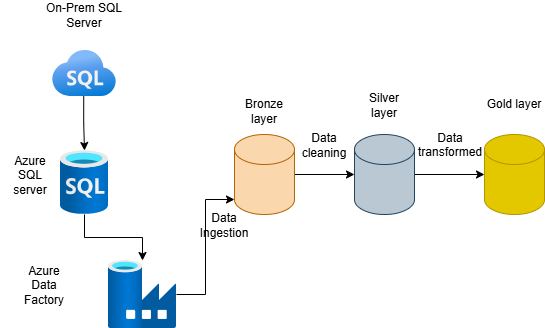

The diagram above was exported from draw.io. Its source (the exported page's mxGraphModel, read from the mxfile embedded in the PNG):
<mxGraphModel dx="1042" dy="527" grid="1" gridSize="10" guides="1" tooltips="1" connect="1" arrows="1" fold="1" page="1" pageScale="1" pageWidth="850" pageHeight="1100" math="0" shadow="0">
  <root>
    <mxCell id="0" />
    <mxCell id="1" parent="0" />
    <mxCell id="GBrlSoX2V9gT9QQlwSNC-4" edge="1" parent="1" source="GBrlSoX2V9gT9QQlwSNC-7" style="edgeStyle=orthogonalEdgeStyle;rounded=0;orthogonalLoop=1;jettySize=auto;html=1;exitX=0.488;exitY=0.922;exitDx=0;exitDy=0;exitPerimeter=0;" target="GBrlSoX2V9gT9QQlwSNC-5" value="">
      <mxGeometry relative="1" as="geometry">
        <Array as="points" />
        <mxPoint x="110" y="160" as="sourcePoint" />
        <mxPoint x="110" y="250" as="targetPoint" />
      </mxGeometry>
    </mxCell>
    <mxCell id="GBrlSoX2V9gT9QQlwSNC-2" parent="1" style="text;html=1;whiteSpace=wrap;strokeColor=none;fillColor=none;align=center;verticalAlign=middle;rounded=0;" value="On-Prem SQL Server" vertex="1">
      <mxGeometry height="30" width="100" x="60" y="40" as="geometry" />
    </mxCell>
    <mxCell id="GBrlSoX2V9gT9QQlwSNC-9" edge="1" parent="1" source="GBrlSoX2V9gT9QQlwSNC-5" style="edgeStyle=orthogonalEdgeStyle;rounded=0;orthogonalLoop=1;jettySize=auto;html=1;" target="GBrlSoX2V9gT9QQlwSNC-8" value="">
      <mxGeometry relative="1" as="geometry" />
    </mxCell>
    <mxCell id="GBrlSoX2V9gT9QQlwSNC-5" parent="1" style="image;aspect=fixed;html=1;points=[];align=center;fontSize=12;image=img/lib/azure2/databases/SQL_Database.svg;" value="" vertex="1">
      <mxGeometry height="64" width="48" x="86" y="190" as="geometry" />
    </mxCell>
    <mxCell id="GBrlSoX2V9gT9QQlwSNC-6" parent="1" style="text;html=1;whiteSpace=wrap;strokeColor=none;fillColor=none;align=center;verticalAlign=middle;rounded=0;" value="Azure SQL server&lt;div&gt;&lt;br&gt;&lt;/div&gt;" vertex="1">
      <mxGeometry height="30" width="60" x="26" y="207" as="geometry" />
    </mxCell>
    <mxCell id="GBrlSoX2V9gT9QQlwSNC-7" parent="1" style="image;aspect=fixed;html=1;points=[];align=center;fontSize=12;image=img/lib/azure2/databases/Azure_SQL.svg;" value="" vertex="1">
      <mxGeometry height="46" width="64" x="78" y="90" as="geometry" />
    </mxCell>
    <mxCell id="GBrlSoX2V9gT9QQlwSNC-8" parent="1" style="image;aspect=fixed;html=1;points=[];align=center;fontSize=12;image=img/lib/azure2/databases/Data_Factory.svg;" value="" vertex="1">
      <mxGeometry height="68" width="68" x="134" y="300" as="geometry" />
    </mxCell>
    <mxCell id="GBrlSoX2V9gT9QQlwSNC-10" parent="1" style="text;html=1;whiteSpace=wrap;strokeColor=none;fillColor=none;align=center;verticalAlign=middle;rounded=0;" value="Azure Data Factory" vertex="1">
      <mxGeometry height="30" width="60" x="40" y="310" as="geometry" />
    </mxCell>
    <mxCell id="GBrlSoX2V9gT9QQlwSNC-15" edge="1" parent="1" source="GBrlSoX2V9gT9QQlwSNC-12" style="edgeStyle=orthogonalEdgeStyle;rounded=0;orthogonalLoop=1;jettySize=auto;html=1;" target="GBrlSoX2V9gT9QQlwSNC-14" value="">
      <mxGeometry relative="1" as="geometry" />
    </mxCell>
    <mxCell id="GBrlSoX2V9gT9QQlwSNC-12" parent="1" style="shape=cylinder3;whiteSpace=wrap;html=1;boundedLbl=1;backgroundOutline=1;size=15;fillColor=#fad7ac;strokeColor=#b46504;" value="" vertex="1">
      <mxGeometry height="80" width="60" x="260" y="174" as="geometry" />
    </mxCell>
    <mxCell id="GBrlSoX2V9gT9QQlwSNC-13" parent="1" style="shape=cylinder3;whiteSpace=wrap;html=1;boundedLbl=1;backgroundOutline=1;size=15;fillColor=#e3c800;strokeColor=#B09500;fontColor=#000000;" value="" vertex="1">
      <mxGeometry height="80" width="60" x="510" y="174" as="geometry" />
    </mxCell>
    <mxCell id="GBrlSoX2V9gT9QQlwSNC-16" edge="1" parent="1" source="GBrlSoX2V9gT9QQlwSNC-14" style="edgeStyle=orthogonalEdgeStyle;rounded=0;orthogonalLoop=1;jettySize=auto;html=1;" target="GBrlSoX2V9gT9QQlwSNC-13" value="">
      <mxGeometry relative="1" as="geometry" />
    </mxCell>
    <mxCell id="GBrlSoX2V9gT9QQlwSNC-14" parent="1" style="shape=cylinder3;whiteSpace=wrap;html=1;boundedLbl=1;backgroundOutline=1;size=15;fillColor=#bac8d3;strokeColor=#23445d;" value="" vertex="1">
      <mxGeometry height="80" width="60" x="380" y="174" as="geometry" />
    </mxCell>
    <mxCell id="GBrlSoX2V9gT9QQlwSNC-17" parent="1" style="text;html=1;whiteSpace=wrap;strokeColor=none;fillColor=none;align=center;verticalAlign=middle;rounded=0;" value="Bronze layer" vertex="1">
      <mxGeometry height="30" width="60" x="260" y="136" as="geometry" />
    </mxCell>
    <mxCell id="GBrlSoX2V9gT9QQlwSNC-18" parent="1" style="text;html=1;whiteSpace=wrap;strokeColor=none;fillColor=none;align=center;verticalAlign=middle;rounded=0;" value="Silver layer" vertex="1">
      <mxGeometry height="30" width="60" x="380" y="130" as="geometry" />
    </mxCell>
    <mxCell id="GBrlSoX2V9gT9QQlwSNC-19" parent="1" style="text;html=1;whiteSpace=wrap;strokeColor=none;fillColor=none;align=center;verticalAlign=middle;rounded=0;" value="Gold layer&lt;div&gt;&lt;br&gt;&lt;/div&gt;" vertex="1">
      <mxGeometry height="30" width="60" x="510" y="136" as="geometry" />
    </mxCell>
    <mxCell id="GBrlSoX2V9gT9QQlwSNC-20" edge="1" parent="1" source="GBrlSoX2V9gT9QQlwSNC-8" style="edgeStyle=orthogonalEdgeStyle;rounded=0;orthogonalLoop=1;jettySize=auto;html=1;entryX=0;entryY=1;entryDx=0;entryDy=-15;entryPerimeter=0;" target="GBrlSoX2V9gT9QQlwSNC-12">
      <mxGeometry relative="1" as="geometry" />
    </mxCell>
    <mxCell id="GBrlSoX2V9gT9QQlwSNC-21" parent="1" style="text;html=1;whiteSpace=wrap;strokeColor=none;fillColor=none;align=center;verticalAlign=middle;rounded=0;" value="Data Ingestion" vertex="1">
      <mxGeometry height="30" width="60" x="220" y="250" as="geometry" />
    </mxCell>
    <mxCell id="GBrlSoX2V9gT9QQlwSNC-22" parent="1" style="text;html=1;whiteSpace=wrap;strokeColor=none;fillColor=none;align=center;verticalAlign=middle;rounded=0;" value="Data cleaning" vertex="1">
      <mxGeometry height="30" width="60" x="320" y="170" as="geometry" />
    </mxCell>
    <mxCell id="GBrlSoX2V9gT9QQlwSNC-23" parent="1" style="text;html=1;whiteSpace=wrap;strokeColor=none;fillColor=none;align=center;verticalAlign=middle;rounded=0;" value="Data transformed&lt;div&gt;&lt;br&gt;&lt;/div&gt;" vertex="1">
      <mxGeometry height="30" width="60" x="446" y="177" as="geometry" />
    </mxCell>
  </root>
</mxGraphModel>